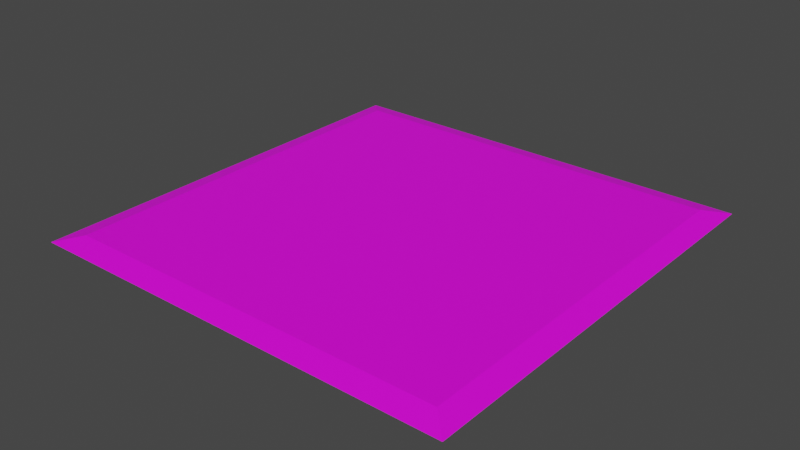 # Source: Carpet.blend  (saved by Blender 3.4.6; exported with 4.5.12 LTS)
import bpy
from mathutils import Matrix  # noqa: F401  (used for matrix-valued properties, if any)

bpy.ops.wm.read_factory_settings(use_empty=True)
scene = bpy.context.scene
scene.name = 'Scene'

# ---- collections
col_collection = bpy.data.collections.new('Collection'); scene.collection.children.link(col_collection)

# ---- images (referenced by path relative to the original .blend; pixels are not part of the script)
import os
ASSET_DIR = os.environ.get("B2B_ASSET_DIR", "")  # directory of the original .blend (textures are referenced by path, not embedded)
HERE = os.path.dirname(os.path.abspath(__file__))  # packed textures are extracted next to this script under _unpacked/

def load_image(name, relpath, width, height, colorspace="sRGB"):
    """Load a texture the original file referenced (path relative to the .blend, or extracted next to this script)."""
    p = next((c for c in (os.path.join(HERE, relpath), os.path.join(ASSET_DIR, relpath)) if relpath and os.path.exists(c)), "")
    if p:
        img = bpy.data.images.load(p, check_existing=True)
        img.name = name
    else:  # same state as the original file: an image datablock whose file is absent (Cycles renders it pink)
        img = bpy.data.images.new(name, width, height)
        img.source = "FILE"
        img.filepath = "//" + (relpath or name)
    img.colorspace_settings.name = colorspace
    return img
img_carpet_png = load_image('Carpet.png', 'Carpet.png', 1024, 1024, 'sRGB')

# ---- materials (node trees are filled in below, after node groups)
mat_material_001 = bpy.data.materials.new('Material.001')
mat_material_001.use_transparent_shadow = False

# ---- material node trees
mat_material_001.use_nodes = True; mat_material_001.node_tree.nodes.clear()
_N = mat_material_001.node_tree.nodes; _L = mat_material_001.node_tree.links
n0 = _N.new('ShaderNodeBsdfPrincipled'); n0.name = 'Principled BSDF'; n0.location = (10, 300)
n0.distribution = 'GGX'
n0.subsurface_method = 'RANDOM_WALK_SKIN'
n0.inputs[3].default_value = 1.45
n0.inputs[27].default_value = (0.0, 0.0, 0.0, 1.0)
n0.inputs[28].default_value = 1.0
n1 = _N.new('ShaderNodeOutputMaterial'); n1.name = 'Material Output'; n1.location = (300, 300)
n2 = _N.new('ShaderNodeTexImage'); n2.name = 'Image Texture'; n2.location = (-285, 88)
n2.image = img_carpet_png
_L.new(n0.outputs[0], n1.inputs[0])
_L.new(n2.outputs[0], n0.inputs[0])
n1.is_active_output = True

# ---- world
world_world = bpy.data.worlds.new('World'); scene.world = world_world
world_world.use_nodes = True; world_world.node_tree.nodes.clear()
_N = world_world.node_tree.nodes; _L = world_world.node_tree.links
n0 = _N.new('ShaderNodeOutputWorld'); n0.name = 'World Output'; n0.location = (300, 300)
n1 = _N.new('ShaderNodeBackground'); n1.name = 'Background'; n1.location = (10, 300)
n1.inputs[0].default_value = (0.05088, 0.05088, 0.05088, 1.0)
_L.new(n1.outputs[0], n0.inputs[0])
n0.is_active_output = True
world_world.color = (0.05088, 0.05088, 0.05088)
world_world.use_sun_shadow = False
world_world.sun_shadow_jitter_overblur = 0.0

# ---- meshes
me_plane = bpy.data.meshes.new('Plane')
me_plane.from_pydata([(-1.0, -1.0, 0.0), (1.0, -1.0, 0.0), (-1.0, 1.0, 0.0), (1.0, 1.0, 0.0), (-0.9, 0.9, 0.01), (-0.9, -0.9, 0.01), (0.9, -0.9, 0.01), (0.9, 0.9, 0.01)], [], [(0, 2, 3, 1), (5, 6, 7, 4), (1, 3, 7, 6), (2, 0, 5, 4), (3, 2, 4, 7), (0, 1, 6, 5)])
_uv = me_plane.uv_layers.new(name='UVMap')
_uv.uv.foreach_set('vector', [0.0, 1.0, 0.0, 0.5, 0.5, 0.5, 0.5, 1.0, 0.475, 0.475, 0.025, 0.475, 0.025, 0.025, 0.475, 0.025, 0.0, 0.5, 0.0, 0.0, 0.025, 0.025, 0.025, 0.475, 0.5, 0.0, 0.5, 0.5, 0.475, 0.475, 0.475, 0.025, 0.0, 0.0, 0.5, 0.0, 0.475, 0.025, 0.025, 0.025, 0.5, 0.5, 0.0, 0.5, 0.025, 0.475, 0.475, 0.475])
me_plane.materials.append(mat_material_001)
me_plane.update()

# ---- objects
ob_plane = bpy.data.objects.new('Plane', me_plane)

# ---- transforms, parenting, visibility, modifiers, constraints
ob_plane.location = (0.0, 0.0, 0.0)
ob_plane.scale = (4.0, 4.0, 10.0)

# ---- collection membership
col_collection.objects.link(ob_plane)

# ---- scene / render settings (as saved in the file)
scene.frame_start = 1; scene.frame_end = 250; scene.frame_set(1)
scene.render.engine = 'BLENDER_EEVEE_NEXT'
scene.cycles.sampling_pattern = 'TABULATED_SOBOL'
scene.cycles.use_light_tree = False
scene.view_settings.view_transform = 'Filmic'
bpy.context.view_layer.update()

# ---- added for rendering (the .blend has no active camera and no usable light): camera, sun
cam_auto = bpy.data.cameras.new('AutoCamera')
cam_auto.lens = 50.0
cam_auto.sensor_width = 36.0
cam_auto.clip_end = 1000.0
ob_auto_camera = bpy.data.objects.new('AutoCamera', cam_auto)
scene.collection.objects.link(ob_auto_camera)
ob_auto_camera.location = (10.4681, -12.5618, 8.4245)
ob_auto_camera.rotation_euler = (1.09748, -7.21219e-08, 0.694738)
scene.camera = ob_auto_camera
light_auto_sun = bpy.data.lights.new('AutoSun', 'SUN')
light_auto_sun.energy = 3.0
light_auto_sun.angle = 0.0523599
ob_auto_sun = bpy.data.objects.new('AutoSun', light_auto_sun)
scene.collection.objects.link(ob_auto_sun)
ob_auto_sun.rotation_euler = (0.872665, 0.174533, 0.523599)
bpy.context.view_layer.update()
